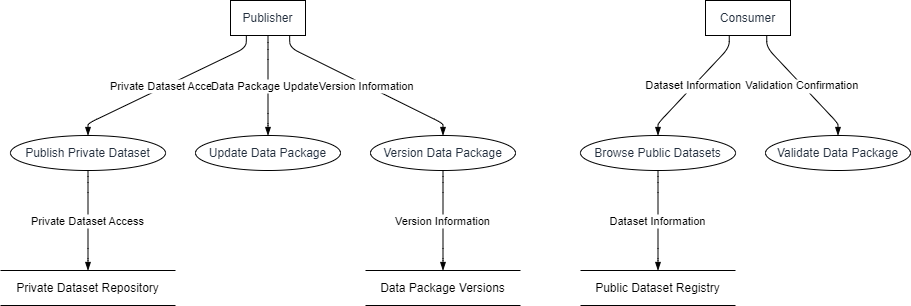

The diagram above was exported from draw.io. Its source (the exported page's mxGraphModel, read from the mxfile embedded in the PNG):
<mxGraphModel dx="1621" dy="511" grid="1" gridSize="10" guides="1" tooltips="1" connect="1" arrows="1" fold="1" page="1" pageScale="1" pageWidth="827" pageHeight="1169" math="0" shadow="0">
  <root>
    <mxCell id="0" />
    <mxCell id="1" parent="0" />
    <UserObject label="Publisher" type="externalEntity" source="" flow="" placeholders="1" id="lgQCPEnMADlqQ2WFE7rN-1">
      <mxCell style="shape=rectangle;whiteSpace=wrap;html=1;fillColor=#ffffff;strokeColor=#000000;align=center;verticalAlign=middle;fontColor=#232F3E;" vertex="1" parent="1">
        <mxGeometry x="220" width="75" height="35" as="geometry" />
      </mxCell>
    </UserObject>
    <UserObject label="Consumer" type="externalEntity" source="" flow="" placeholders="1" id="lgQCPEnMADlqQ2WFE7rN-2">
      <mxCell style="shape=rectangle;whiteSpace=wrap;html=1;fillColor=#ffffff;strokeColor=#000000;align=center;verticalAlign=middle;fontColor=#232F3E;" vertex="1" parent="1">
        <mxGeometry x="695" width="85" height="35" as="geometry" />
      </mxCell>
    </UserObject>
    <UserObject label="Publish Private Dataset" type="process" source="1" flow="Private Dataset Access" placeholders="1" id="lgQCPEnMADlqQ2WFE7rN-3">
      <mxCell style="shape=ellipse;perimeter=ellipsePerimeter;whiteSpace=wrap;html=1;fillColor=#ffffff;strokeColor=#000000;align=center;verticalAlign=middle;fontColor=#232F3E;" vertex="1" parent="1">
        <mxGeometry y="135" width="155" height="35" as="geometry" />
      </mxCell>
    </UserObject>
    <UserObject label="Private Dataset Repository" type="dataStore" source="3" flow="Private Dataset Access" placeholders="1" id="lgQCPEnMADlqQ2WFE7rN-4">
      <mxCell style="html=1;dashed=0;whiteSpace=wrap;shape=partialRectangle;right=0;left=0;" vertex="1" parent="1">
        <mxGeometry x="-10" y="270" width="175" height="35" as="geometry" />
      </mxCell>
    </UserObject>
    <UserObject label="Browse Public Datasets" type="process" source="2" flow="Dataset Information" placeholders="1" id="lgQCPEnMADlqQ2WFE7rN-5">
      <mxCell style="shape=ellipse;perimeter=ellipsePerimeter;whiteSpace=wrap;html=1;fillColor=#ffffff;strokeColor=#000000;align=center;verticalAlign=middle;fontColor=#232F3E;" vertex="1" parent="1">
        <mxGeometry x="570" y="135" width="155" height="35" as="geometry" />
      </mxCell>
    </UserObject>
    <UserObject label="Public Dataset Registry" type="dataStore" source="5" flow="Dataset Information" placeholders="1" id="lgQCPEnMADlqQ2WFE7rN-6">
      <mxCell style="html=1;dashed=0;whiteSpace=wrap;shape=partialRectangle;right=0;left=0;" vertex="1" parent="1">
        <mxGeometry x="570" y="270" width="155" height="35" as="geometry" />
      </mxCell>
    </UserObject>
    <UserObject label="Update Data Package" type="process" source="1" flow="Data Package Updates" placeholders="1" id="lgQCPEnMADlqQ2WFE7rN-7">
      <mxCell style="shape=ellipse;perimeter=ellipsePerimeter;whiteSpace=wrap;html=1;fillColor=#ffffff;strokeColor=#000000;align=center;verticalAlign=middle;fontColor=#232F3E;" vertex="1" parent="1">
        <mxGeometry x="185" y="135" width="145" height="35" as="geometry" />
      </mxCell>
    </UserObject>
    <UserObject label="Validate Data Package" type="process" source="2" flow="Validation Confirmation" placeholders="1" id="lgQCPEnMADlqQ2WFE7rN-8">
      <mxCell style="shape=ellipse;perimeter=ellipsePerimeter;whiteSpace=wrap;html=1;fillColor=#ffffff;strokeColor=#000000;align=center;verticalAlign=middle;fontColor=#232F3E;" vertex="1" parent="1">
        <mxGeometry x="755" y="135" width="145" height="35" as="geometry" />
      </mxCell>
    </UserObject>
    <UserObject label="Version Data Package" type="process" source="1" flow="Version Information" placeholders="1" id="lgQCPEnMADlqQ2WFE7rN-9">
      <mxCell style="shape=ellipse;perimeter=ellipsePerimeter;whiteSpace=wrap;html=1;fillColor=#ffffff;strokeColor=#000000;align=center;verticalAlign=middle;fontColor=#232F3E;" vertex="1" parent="1">
        <mxGeometry x="360" y="135" width="145" height="35" as="geometry" />
      </mxCell>
    </UserObject>
    <UserObject label="Data Package Versions" type="dataStore" source="9" flow="Version Information" placeholders="1" id="lgQCPEnMADlqQ2WFE7rN-10">
      <mxCell style="html=1;dashed=0;whiteSpace=wrap;shape=partialRectangle;right=0;left=0;" vertex="1" parent="1">
        <mxGeometry x="355" y="270" width="155" height="35" as="geometry" />
      </mxCell>
    </UserObject>
    <mxCell id="lgQCPEnMADlqQ2WFE7rN-11" value="Private Dataset Access" style="endArrow=blockThin;endFill=1;fontSize=11;orthogonal=1;noEdgeStyle=1;" edge="1" parent="1" source="lgQCPEnMADlqQ2WFE7rN-1" target="lgQCPEnMADlqQ2WFE7rN-3">
      <mxGeometry relative="1" as="geometry">
        <Array as="points">
          <mxPoint x="235.83333333333334" y="47" />
          <mxPoint x="77.5" y="123" />
        </Array>
      </mxGeometry>
    </mxCell>
    <mxCell id="lgQCPEnMADlqQ2WFE7rN-12" value="Private Dataset Access" style="endArrow=blockThin;endFill=1;fontSize=11;orthogonal=1;noEdgeStyle=1;" edge="1" parent="1" source="lgQCPEnMADlqQ2WFE7rN-3" target="lgQCPEnMADlqQ2WFE7rN-4">
      <mxGeometry relative="1" as="geometry">
        <Array as="points">
          <mxPoint x="77.5" y="182" />
          <mxPoint x="77.5" y="258" />
        </Array>
      </mxGeometry>
    </mxCell>
    <mxCell id="lgQCPEnMADlqQ2WFE7rN-13" value="Dataset Information" style="endArrow=blockThin;endFill=1;fontSize=11;orthogonal=1;noEdgeStyle=1;" edge="1" parent="1" source="lgQCPEnMADlqQ2WFE7rN-2" target="lgQCPEnMADlqQ2WFE7rN-5">
      <mxGeometry relative="1" as="geometry">
        <Array as="points">
          <mxPoint x="718.75" y="47" />
          <mxPoint x="647.5" y="123" />
        </Array>
      </mxGeometry>
    </mxCell>
    <mxCell id="lgQCPEnMADlqQ2WFE7rN-14" value="Dataset Information" style="endArrow=blockThin;endFill=1;fontSize=11;orthogonal=1;noEdgeStyle=1;" edge="1" parent="1" source="lgQCPEnMADlqQ2WFE7rN-5" target="lgQCPEnMADlqQ2WFE7rN-6">
      <mxGeometry relative="1" as="geometry">
        <Array as="points">
          <mxPoint x="647.5" y="182" />
          <mxPoint x="647.5" y="258" />
        </Array>
      </mxGeometry>
    </mxCell>
    <mxCell id="lgQCPEnMADlqQ2WFE7rN-15" value="Data Package Updates" style="endArrow=blockThin;endFill=1;fontSize=11;orthogonal=1;noEdgeStyle=1;" edge="1" parent="1" source="lgQCPEnMADlqQ2WFE7rN-1" target="lgQCPEnMADlqQ2WFE7rN-7">
      <mxGeometry relative="1" as="geometry">
        <Array as="points">
          <mxPoint x="257.5" y="49" />
          <mxPoint x="257.5" y="123" />
        </Array>
      </mxGeometry>
    </mxCell>
    <mxCell id="lgQCPEnMADlqQ2WFE7rN-16" value="Validation Confirmation" style="endArrow=blockThin;endFill=1;fontSize=11;orthogonal=1;noEdgeStyle=1;" edge="1" parent="1" source="lgQCPEnMADlqQ2WFE7rN-2" target="lgQCPEnMADlqQ2WFE7rN-8">
      <mxGeometry relative="1" as="geometry">
        <Array as="points">
          <mxPoint x="756.25" y="47" />
          <mxPoint x="827.5" y="123" />
        </Array>
      </mxGeometry>
    </mxCell>
    <mxCell id="lgQCPEnMADlqQ2WFE7rN-17" value="Version Information" style="endArrow=blockThin;endFill=1;fontSize=11;orthogonal=1;noEdgeStyle=1;" edge="1" parent="1" source="lgQCPEnMADlqQ2WFE7rN-1" target="lgQCPEnMADlqQ2WFE7rN-9">
      <mxGeometry relative="1" as="geometry">
        <Array as="points">
          <mxPoint x="279.1666666666667" y="47" />
          <mxPoint x="432.5" y="123" />
        </Array>
      </mxGeometry>
    </mxCell>
    <mxCell id="lgQCPEnMADlqQ2WFE7rN-18" value="Version Information" style="endArrow=blockThin;endFill=1;fontSize=11;orthogonal=1;noEdgeStyle=1;" edge="1" parent="1" source="lgQCPEnMADlqQ2WFE7rN-9" target="lgQCPEnMADlqQ2WFE7rN-10">
      <mxGeometry relative="1" as="geometry">
        <Array as="points">
          <mxPoint x="432.5" y="182" />
          <mxPoint x="432.5" y="258" />
        </Array>
      </mxGeometry>
    </mxCell>
  </root>
</mxGraphModel>